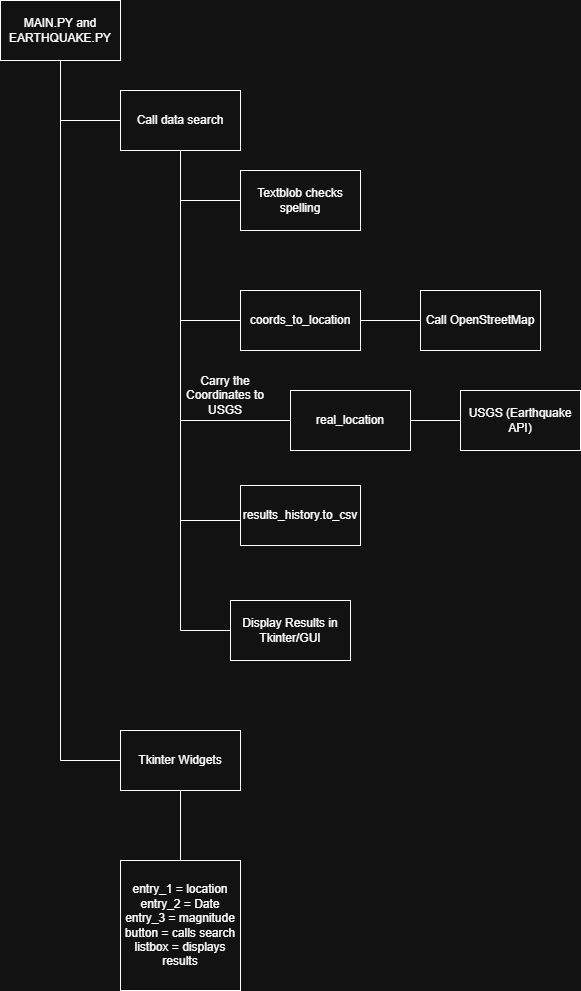

The diagram above was exported from draw.io. Its source (the exported page's mxGraphModel, read from the mxfile embedded in the PNG):
<mxGraphModel dx="1426" dy="777" grid="1" gridSize="10" guides="1" tooltips="1" connect="1" arrows="1" fold="1" page="1" pageScale="1" pageWidth="827" pageHeight="1169" math="0" shadow="0">
  <root>
    <mxCell id="WIyWlLk6GJQsqaUBKTNV-0" />
    <mxCell id="WIyWlLk6GJQsqaUBKTNV-1" parent="WIyWlLk6GJQsqaUBKTNV-0" />
    <mxCell id="lBbOxOHMsBiovERES-e--0" parent="WIyWlLk6GJQsqaUBKTNV-1" style="rounded=0;whiteSpace=wrap;html=1;" value="MAIN.PY and EARTHQUAKE.PY" vertex="1">
      <mxGeometry height="60" width="120" x="40" y="40" as="geometry" />
    </mxCell>
    <mxCell id="lBbOxOHMsBiovERES-e--1" edge="1" parent="WIyWlLk6GJQsqaUBKTNV-1" style="endArrow=none;html=1;rounded=0;" value="">
      <mxGeometry height="50" relative="1" width="50" as="geometry">
        <mxPoint x="100" y="800" as="sourcePoint" />
        <mxPoint x="100" y="100" as="targetPoint" />
      </mxGeometry>
    </mxCell>
    <mxCell id="lBbOxOHMsBiovERES-e--2" edge="1" parent="WIyWlLk6GJQsqaUBKTNV-1" style="endArrow=none;html=1;rounded=0;" value="">
      <mxGeometry height="50" relative="1" width="50" as="geometry">
        <mxPoint x="100" y="160" as="sourcePoint" />
        <mxPoint x="160" y="160" as="targetPoint" />
      </mxGeometry>
    </mxCell>
    <mxCell id="lBbOxOHMsBiovERES-e--3" parent="WIyWlLk6GJQsqaUBKTNV-1" style="rounded=0;whiteSpace=wrap;html=1;" value="Call data search" vertex="1">
      <mxGeometry height="60" width="120" x="160" y="130" as="geometry" />
    </mxCell>
    <mxCell id="lBbOxOHMsBiovERES-e--4" edge="1" parent="WIyWlLk6GJQsqaUBKTNV-1" style="endArrow=none;html=1;rounded=0;" value="">
      <mxGeometry height="50" relative="1" width="50" as="geometry">
        <mxPoint x="220" y="670" as="sourcePoint" />
        <mxPoint x="220" y="190" as="targetPoint" />
      </mxGeometry>
    </mxCell>
    <mxCell id="lBbOxOHMsBiovERES-e--5" edge="1" parent="WIyWlLk6GJQsqaUBKTNV-1" style="endArrow=none;html=1;rounded=0;" value="">
      <mxGeometry height="50" relative="1" width="50" as="geometry">
        <mxPoint x="220" y="240" as="sourcePoint" />
        <mxPoint x="290" y="240" as="targetPoint" />
      </mxGeometry>
    </mxCell>
    <mxCell id="lBbOxOHMsBiovERES-e--6" parent="WIyWlLk6GJQsqaUBKTNV-1" style="rounded=0;whiteSpace=wrap;html=1;" value="Textblob checks spelling" vertex="1">
      <mxGeometry height="60" width="120" x="280" y="210" as="geometry" />
    </mxCell>
    <mxCell id="lBbOxOHMsBiovERES-e--7" edge="1" parent="WIyWlLk6GJQsqaUBKTNV-1" style="endArrow=none;html=1;rounded=0;" value="">
      <mxGeometry height="50" relative="1" width="50" as="geometry">
        <mxPoint x="220" y="360" as="sourcePoint" />
        <mxPoint x="280" y="360" as="targetPoint" />
      </mxGeometry>
    </mxCell>
    <mxCell id="lBbOxOHMsBiovERES-e--8" parent="WIyWlLk6GJQsqaUBKTNV-1" style="rounded=0;whiteSpace=wrap;html=1;" value="coords_to_location" vertex="1">
      <mxGeometry height="60" width="120" x="280" y="330" as="geometry" />
    </mxCell>
    <mxCell id="lBbOxOHMsBiovERES-e--9" edge="1" parent="WIyWlLk6GJQsqaUBKTNV-1" style="endArrow=none;html=1;rounded=0;" value="">
      <mxGeometry height="50" relative="1" width="50" as="geometry">
        <mxPoint x="400" y="360" as="sourcePoint" />
        <mxPoint x="460" y="360" as="targetPoint" />
      </mxGeometry>
    </mxCell>
    <mxCell id="lBbOxOHMsBiovERES-e--10" parent="WIyWlLk6GJQsqaUBKTNV-1" style="rounded=0;whiteSpace=wrap;html=1;" value="Call OpenStreetMap" vertex="1">
      <mxGeometry height="60" width="120" x="460" y="330" as="geometry" />
    </mxCell>
    <mxCell id="lBbOxOHMsBiovERES-e--11" edge="1" parent="WIyWlLk6GJQsqaUBKTNV-1" style="endArrow=none;html=1;rounded=0;" value="">
      <mxGeometry height="50" relative="1" width="50" as="geometry">
        <mxPoint x="220" y="460" as="sourcePoint" />
        <mxPoint x="330" y="460" as="targetPoint" />
      </mxGeometry>
    </mxCell>
    <mxCell id="lBbOxOHMsBiovERES-e--12" parent="WIyWlLk6GJQsqaUBKTNV-1" style="text;html=1;whiteSpace=wrap;strokeColor=none;fillColor=none;align=center;verticalAlign=middle;rounded=0;" value="Carry the Coordinates to USGS" vertex="1">
      <mxGeometry height="50" width="90" x="220" y="410" as="geometry" />
    </mxCell>
    <mxCell id="lBbOxOHMsBiovERES-e--14" parent="WIyWlLk6GJQsqaUBKTNV-1" style="rounded=0;whiteSpace=wrap;html=1;" value="real_location" vertex="1">
      <mxGeometry height="60" width="120" x="330" y="430" as="geometry" />
    </mxCell>
    <mxCell id="lBbOxOHMsBiovERES-e--15" edge="1" parent="WIyWlLk6GJQsqaUBKTNV-1" style="endArrow=none;html=1;rounded=0;" value="">
      <mxGeometry height="50" relative="1" width="50" as="geometry">
        <mxPoint x="450" y="460" as="sourcePoint" />
        <mxPoint x="500" y="460" as="targetPoint" />
      </mxGeometry>
    </mxCell>
    <mxCell id="lBbOxOHMsBiovERES-e--16" parent="WIyWlLk6GJQsqaUBKTNV-1" style="rounded=0;whiteSpace=wrap;html=1;" value="USGS (Earthquake API)" vertex="1">
      <mxGeometry height="60" width="120" x="500" y="430" as="geometry" />
    </mxCell>
    <mxCell id="lBbOxOHMsBiovERES-e--17" edge="1" parent="WIyWlLk6GJQsqaUBKTNV-1" style="endArrow=none;html=1;rounded=0;" value="">
      <mxGeometry height="50" relative="1" width="50" as="geometry">
        <mxPoint x="220" y="560" as="sourcePoint" />
        <mxPoint x="280" y="560" as="targetPoint" />
      </mxGeometry>
    </mxCell>
    <mxCell id="lBbOxOHMsBiovERES-e--18" parent="WIyWlLk6GJQsqaUBKTNV-1" style="rounded=0;whiteSpace=wrap;html=1;" value="results_history.to_csv" vertex="1">
      <mxGeometry height="60" width="120" x="280" y="525" as="geometry" />
    </mxCell>
    <mxCell id="lBbOxOHMsBiovERES-e--19" edge="1" parent="WIyWlLk6GJQsqaUBKTNV-1" style="endArrow=none;html=1;rounded=0;" value="">
      <mxGeometry height="50" relative="1" width="50" as="geometry">
        <mxPoint x="220" y="670" as="sourcePoint" />
        <mxPoint x="270" y="670" as="targetPoint" />
      </mxGeometry>
    </mxCell>
    <mxCell id="lBbOxOHMsBiovERES-e--20" parent="WIyWlLk6GJQsqaUBKTNV-1" style="rounded=0;whiteSpace=wrap;html=1;" value="Display Results in Tkinter/GUI" vertex="1">
      <mxGeometry height="60" width="120" x="270" y="640" as="geometry" />
    </mxCell>
    <mxCell id="lBbOxOHMsBiovERES-e--21" edge="1" parent="WIyWlLk6GJQsqaUBKTNV-1" style="endArrow=none;html=1;rounded=0;" value="">
      <mxGeometry height="50" relative="1" width="50" as="geometry">
        <mxPoint x="100" y="800" as="sourcePoint" />
        <mxPoint x="160" y="800" as="targetPoint" />
      </mxGeometry>
    </mxCell>
    <mxCell id="lBbOxOHMsBiovERES-e--22" parent="WIyWlLk6GJQsqaUBKTNV-1" style="rounded=0;whiteSpace=wrap;html=1;" value="Tkinter Widgets" vertex="1">
      <mxGeometry height="60" width="120" x="160" y="770" as="geometry" />
    </mxCell>
    <mxCell id="lBbOxOHMsBiovERES-e--23" edge="1" parent="WIyWlLk6GJQsqaUBKTNV-1" style="endArrow=none;html=1;rounded=0;" value="">
      <mxGeometry height="50" relative="1" width="50" as="geometry">
        <mxPoint x="220" y="900" as="sourcePoint" />
        <mxPoint x="220" y="830" as="targetPoint" />
      </mxGeometry>
    </mxCell>
    <mxCell id="lBbOxOHMsBiovERES-e--24" parent="WIyWlLk6GJQsqaUBKTNV-1" style="rounded=0;whiteSpace=wrap;html=1;" value="entry_1 = location&lt;div&gt;entry_2 = Date&lt;/div&gt;&lt;div&gt;entry_3 = magnitude&lt;/div&gt;&lt;div&gt;button = calls search&lt;/div&gt;&lt;div&gt;listbox = displays results&lt;/div&gt;" vertex="1">
      <mxGeometry height="130" width="120" x="160" y="900" as="geometry" />
    </mxCell>
  </root>
</mxGraphModel>